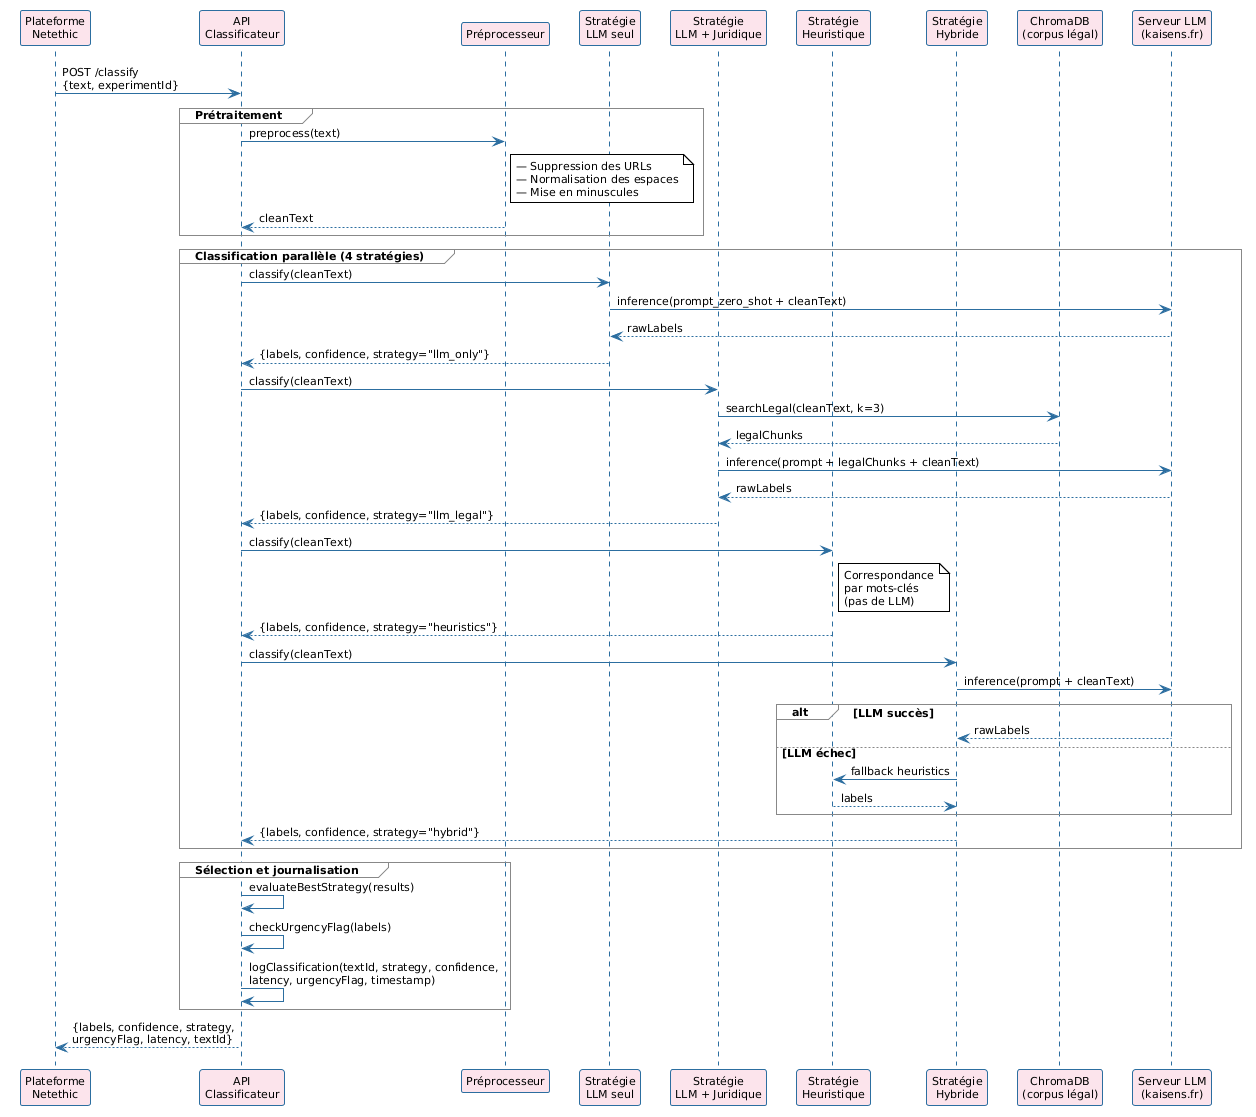

The diagram above was rendered by PlantUML. Its source (embedded in the PNG):
@startuml

!theme plain
skinparam sequenceArrowColor #2C6EA0
skinparam sequenceLifeLineBorderColor #2C6EA0
skinparam sequenceParticipantBorderColor #2C6EA0
skinparam sequenceParticipantBackgroundColor #FCE4EC
skinparam sequenceActorBorderColor #1A3550
skinparam sequenceGroupBorderColor #888888
skinparam defaultFontName Arial
skinparam defaultFontSize 11


participant "Plateforme\nNetethic" as Plat
participant "API\nClassificateur" as API
participant "Préprocesseur" as Prep
participant "Stratégie\nLLM seul" as SLLM
participant "Stratégie\nLLM + Juridique" as SLegal
participant "Stratégie\nHeuristique" as SHeur
participant "Stratégie\nHybride" as SHybrid
participant "ChromaDB\n(corpus légal)" as Chroma
participant "Serveur LLM\n(kaisens.fr)" as LLM

Plat -> API  : POST /classify\n{text, experimentId}

group Prétraitement
  API  -> Prep : preprocess(text)
  note right of Prep : — Suppression des URLs\n— Normalisation des espaces\n— Mise en minuscules
  Prep --> API  : cleanText
end

group Classification parallèle (4 stratégies)

  API  -> SLLM    : classify(cleanText)
  SLLM -> LLM     : inference(prompt_zero_shot + cleanText)
  LLM --> SLLM    : rawLabels
  SLLM --> API    : {labels, confidence, strategy="llm_only"}

  API  -> SLegal  : classify(cleanText)
  SLegal -> Chroma : searchLegal(cleanText, k=3)
  Chroma --> SLegal : legalChunks
  SLegal -> LLM    : inference(prompt + legalChunks + cleanText)
  LLM --> SLegal   : rawLabels
  SLegal --> API   : {labels, confidence, strategy="llm_legal"}

  API  -> SHeur   : classify(cleanText)
  note right of SHeur : Correspondance\npar mots-clés\n(pas de LLM)
  SHeur --> API   : {labels, confidence, strategy="heuristics"}

  API  -> SHybrid : classify(cleanText)
  SHybrid -> LLM  : inference(prompt + cleanText)
  alt LLM succès
    LLM --> SHybrid  : rawLabels
  else LLM échec
    SHybrid -> SHeur : fallback heuristics
    SHeur --> SHybrid : labels
  end
  SHybrid --> API : {labels, confidence, strategy="hybrid"}

end

group Sélection et journalisation
  API -> API : evaluateBestStrategy(results)
  API -> API : checkUrgencyFlag(labels)
  API -> API : logClassification(textId, strategy, confidence,\nlatency, urgencyFlag, timestamp)
end

API --> Plat : {labels, confidence, strategy,\nurgencyFlag, latency, textId}
@enduml